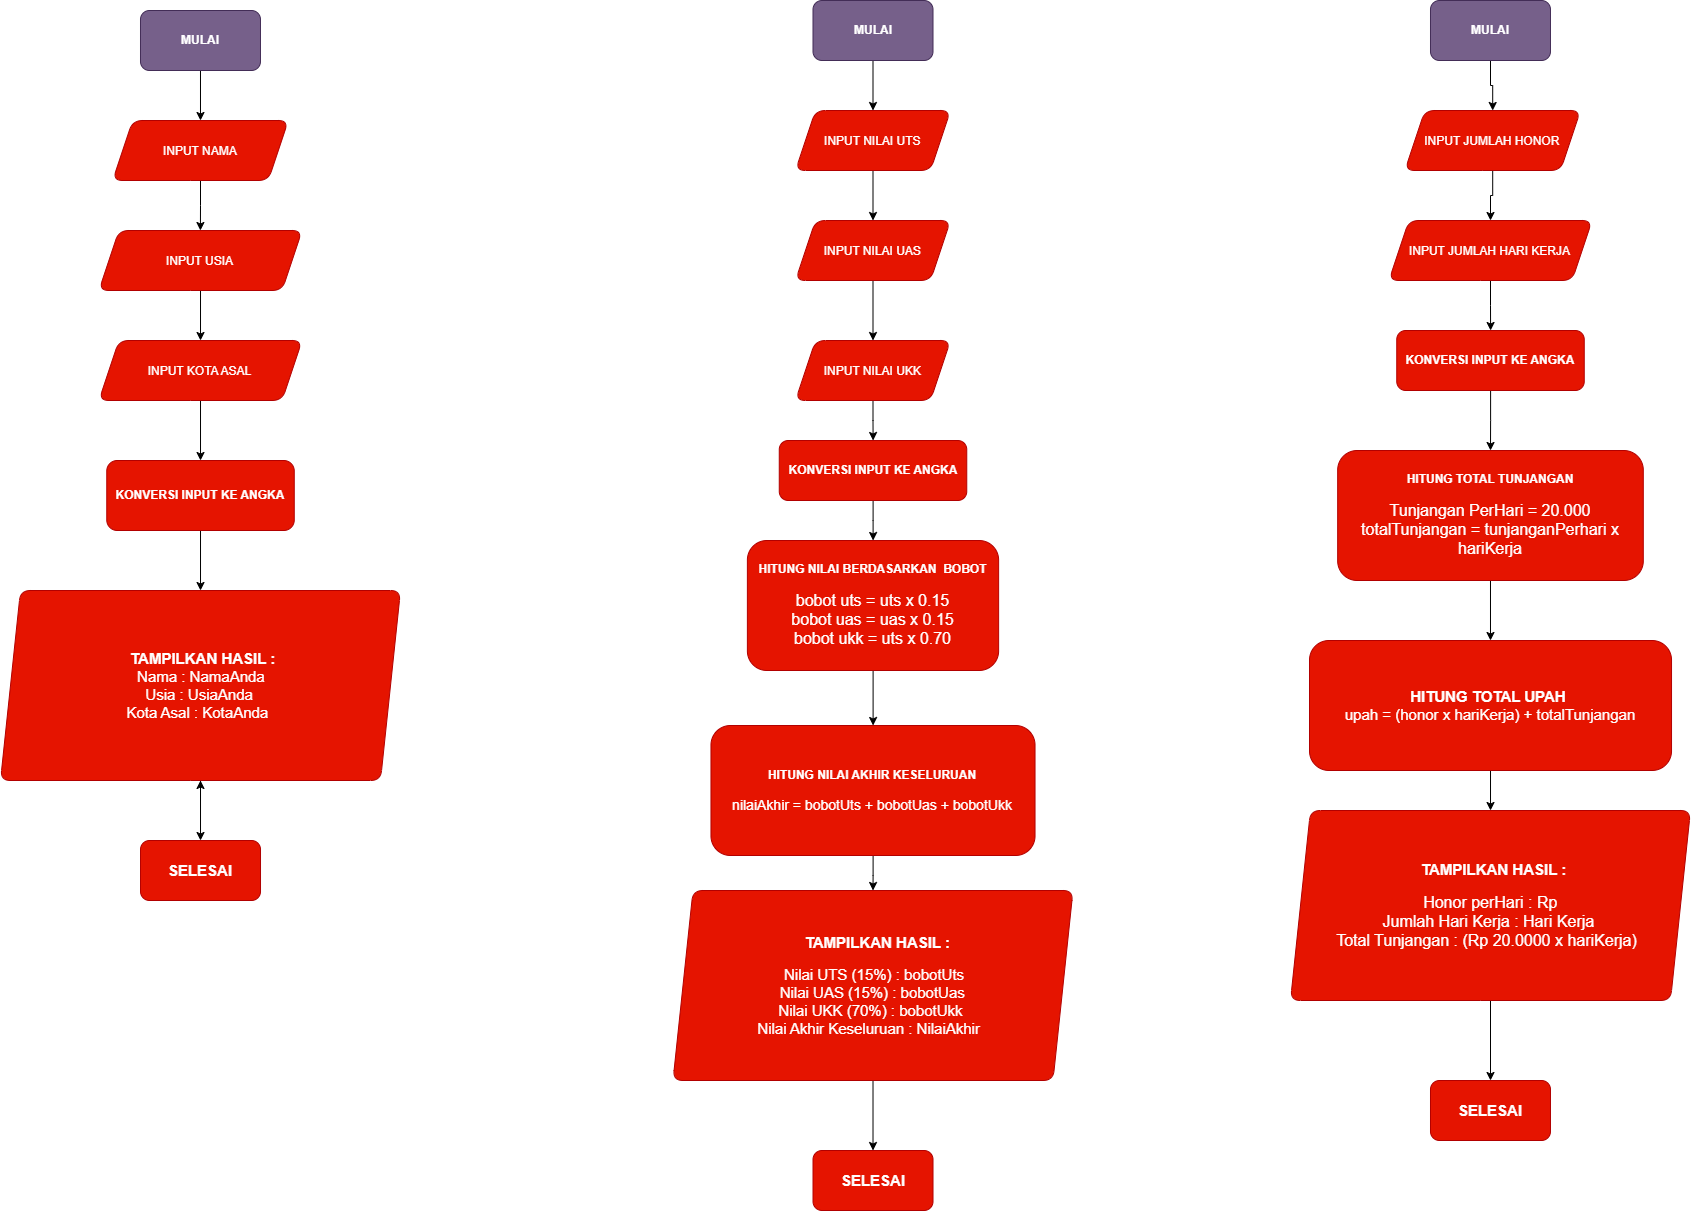

The diagram above was exported from draw.io. Its source (the exported page's mxGraphModel, read from the mxfile embedded in the PNG):
<mxGraphModel dx="2658" dy="1040" grid="1" gridSize="10" guides="1" tooltips="1" connect="1" arrows="1" fold="1" page="1" pageScale="1" pageWidth="850" pageHeight="1100" math="0" shadow="0">
  <root>
    <mxCell id="0" />
    <mxCell id="1" parent="0" />
    <mxCell id="CSt8XslYP787OrgxfOQ4-3" edge="1" parent="1" source="CSt8XslYP787OrgxfOQ4-1" style="edgeStyle=orthogonalEdgeStyle;rounded=0;orthogonalLoop=1;jettySize=auto;html=1;" target="CSt8XslYP787OrgxfOQ4-2" value="">
      <mxGeometry relative="1" as="geometry" />
    </mxCell>
    <mxCell id="CSt8XslYP787OrgxfOQ4-1" parent="1" style="rounded=1;whiteSpace=wrap;html=1;fillColor=light-dark(#76608A,#B266FF);strokeColor=#432D57;fontColor=#ffffff;" value="&lt;b&gt;MULAI&lt;/b&gt;" vertex="1">
      <mxGeometry height="60" width="120" x="322.5" y="120" as="geometry" />
    </mxCell>
    <mxCell id="CSt8XslYP787OrgxfOQ4-6" edge="1" parent="1" source="CSt8XslYP787OrgxfOQ4-2" style="edgeStyle=orthogonalEdgeStyle;rounded=0;orthogonalLoop=1;jettySize=auto;html=1;" target="CSt8XslYP787OrgxfOQ4-5" value="">
      <mxGeometry relative="1" as="geometry" />
    </mxCell>
    <mxCell id="CSt8XslYP787OrgxfOQ4-2" parent="1" style="shape=parallelogram;perimeter=parallelogramPerimeter;whiteSpace=wrap;html=1;shapeInside=1;fixedSize=1;fillColor=light-dark(#E51400,#66B2FF);strokeColor=#B20000;fontColor=#ffffff;rounded=1;" value="&lt;br&gt;INPUT NILAI UTS" vertex="1">
      <mxGeometry height="60" width="155" x="305" y="230" as="geometry" />
    </mxCell>
    <mxCell id="CSt8XslYP787OrgxfOQ4-8" edge="1" parent="1" source="CSt8XslYP787OrgxfOQ4-5" style="edgeStyle=orthogonalEdgeStyle;rounded=0;orthogonalLoop=1;jettySize=auto;html=1;" target="CSt8XslYP787OrgxfOQ4-7" value="">
      <mxGeometry relative="1" as="geometry" />
    </mxCell>
    <mxCell id="CSt8XslYP787OrgxfOQ4-5" parent="1" style="shape=parallelogram;perimeter=parallelogramPerimeter;whiteSpace=wrap;html=1;shapeInside=1;fixedSize=1;fillColor=light-dark(#E51400,#66B2FF);strokeColor=#B20000;fontColor=#ffffff;rounded=1;" value="&lt;br&gt;INPUT NILAI UAS" vertex="1">
      <mxGeometry height="60" width="155" x="305" y="340" as="geometry" />
    </mxCell>
    <mxCell id="CSt8XslYP787OrgxfOQ4-10" edge="1" parent="1" source="CSt8XslYP787OrgxfOQ4-7" style="edgeStyle=orthogonalEdgeStyle;rounded=0;orthogonalLoop=1;jettySize=auto;html=1;" target="CSt8XslYP787OrgxfOQ4-9" value="">
      <mxGeometry relative="1" as="geometry" />
    </mxCell>
    <mxCell id="CSt8XslYP787OrgxfOQ4-7" parent="1" style="shape=parallelogram;perimeter=parallelogramPerimeter;whiteSpace=wrap;html=1;shapeInside=1;fixedSize=1;fillColor=light-dark(#E51400,#66B2FF);strokeColor=#B20000;fontColor=#ffffff;rounded=1;" value="&lt;br&gt;INPUT NILAI UKK" vertex="1">
      <mxGeometry height="60" width="155" x="305" y="460" as="geometry" />
    </mxCell>
    <mxCell id="CSt8XslYP787OrgxfOQ4-12" edge="1" parent="1" source="CSt8XslYP787OrgxfOQ4-9" style="edgeStyle=orthogonalEdgeStyle;rounded=0;orthogonalLoop=1;jettySize=auto;html=1;" target="CSt8XslYP787OrgxfOQ4-11" value="">
      <mxGeometry relative="1" as="geometry" />
    </mxCell>
    <mxCell id="CSt8XslYP787OrgxfOQ4-9" parent="1" style="whiteSpace=wrap;html=1;fillColor=light-dark(#E51400,#FFFF66);strokeColor=#B20000;fontColor=#ffffff;rounded=1;" value="&lt;div&gt;&lt;span style=&quot;background-color: transparent; color: light-dark(rgb(255, 255, 255), rgb(18, 18, 18));&quot;&gt;&lt;b&gt;KONVERSI INPUT KE ANGKA&lt;/b&gt;&lt;/span&gt;&lt;/div&gt;" vertex="1">
      <mxGeometry height="60" width="187.5" x="288.76" y="560" as="geometry" />
    </mxCell>
    <mxCell id="CSt8XslYP787OrgxfOQ4-14" edge="1" parent="1" source="CSt8XslYP787OrgxfOQ4-11" style="edgeStyle=orthogonalEdgeStyle;rounded=0;orthogonalLoop=1;jettySize=auto;html=1;" target="CSt8XslYP787OrgxfOQ4-13" value="">
      <mxGeometry relative="1" as="geometry" />
    </mxCell>
    <mxCell id="CSt8XslYP787OrgxfOQ4-11" parent="1" style="whiteSpace=wrap;html=1;fillColor=light-dark(#E51400,#99FF99);strokeColor=#B20000;fontColor=#ffffff;rounded=1;" value="&lt;div&gt;&lt;span style=&quot;background-color: transparent; color: light-dark(rgb(255, 255, 255), rgb(18, 18, 18));&quot;&gt;&lt;b&gt;HITUNG NILAI BERDASARKAN&amp;nbsp; BOBOT&lt;br&gt;&lt;br&gt;&lt;/b&gt;&lt;font style=&quot;font-size: 16px;&quot;&gt;bobot uts = uts x 0.15&lt;br&gt;&lt;/font&gt;&lt;/span&gt;&lt;font style=&quot;font-size: 16px;&quot;&gt;bobot uas = uas x 0.15&lt;br&gt;bobot ukk = uts x 0.70&lt;/font&gt;&lt;span style=&quot;background-color: transparent; color: light-dark(rgb(255, 255, 255), rgb(18, 18, 18));&quot;&gt;&lt;/span&gt;&lt;/div&gt;" vertex="1">
      <mxGeometry height="130" width="251.25" x="256.88" y="660" as="geometry" />
    </mxCell>
    <mxCell id="CSt8XslYP787OrgxfOQ4-16" edge="1" parent="1" source="CSt8XslYP787OrgxfOQ4-13" style="edgeStyle=orthogonalEdgeStyle;rounded=0;orthogonalLoop=1;jettySize=auto;html=1;" target="CSt8XslYP787OrgxfOQ4-15" value="">
      <mxGeometry relative="1" as="geometry" />
    </mxCell>
    <mxCell id="CSt8XslYP787OrgxfOQ4-13" parent="1" style="whiteSpace=wrap;html=1;fillColor=light-dark(#E51400,#99FF99);strokeColor=#B20000;fontColor=#ffffff;rounded=1;" value="&lt;b&gt;HITUNG NILAI AKHIR KESELURUAN&lt;/b&gt;&lt;br&gt;&lt;br&gt;&lt;font style=&quot;font-size: 14px;&quot;&gt;nilaiAkhir = bobotUts + bobotUas + bobotUkk&lt;/font&gt;" vertex="1">
      <mxGeometry height="130" width="324.06" x="220.47" y="845" as="geometry" />
    </mxCell>
    <mxCell id="CSt8XslYP787OrgxfOQ4-18" edge="1" parent="1" source="CSt8XslYP787OrgxfOQ4-15" style="edgeStyle=orthogonalEdgeStyle;rounded=0;orthogonalLoop=1;jettySize=auto;html=1;" target="CSt8XslYP787OrgxfOQ4-17" value="">
      <mxGeometry relative="1" as="geometry" />
    </mxCell>
    <mxCell id="CSt8XslYP787OrgxfOQ4-15" parent="1" style="shape=parallelogram;perimeter=parallelogramPerimeter;whiteSpace=wrap;html=1;shapeInside=1;fixedSize=1;fillColor=light-dark(#E51400,#99CCFF);strokeColor=light-dark(#B20000,#66FFFF);fontColor=#ffffff;rounded=1;" value="&lt;b&gt;&lt;font style=&quot;font-size: 15px;&quot;&gt;TAMPILKAN HASIL :&lt;br&gt;&lt;/font&gt;&lt;/b&gt;&lt;br&gt;&lt;font style=&quot;font-size: 15px;&quot;&gt;Nilai UTS (15%) : bobotUts&lt;br&gt;Nilai UAS (15%) : bobotUas&lt;br&gt;Nilai UKK (70%) : bobotUkk&lt;br&gt;Nilai Akhir Keseluruan : NilaiAkhir&lt;/font&gt;&lt;br&gt;&lt;br&gt;&lt;div&gt;&lt;br&gt;&lt;/div&gt;" vertex="1">
      <mxGeometry height="190" width="400" x="182.51" y="1010" as="geometry" />
    </mxCell>
    <mxCell id="CSt8XslYP787OrgxfOQ4-17" parent="1" style="whiteSpace=wrap;html=1;fillColor=light-dark(#E51400,#B266FF);strokeColor=light-dark(#B20000,#66FFFF);fontColor=#ffffff;rounded=1;" value="&lt;b&gt;&lt;font style=&quot;font-size: 15px;&quot;&gt;SELESAI&lt;/font&gt;&lt;/b&gt;" vertex="1">
      <mxGeometry height="60" width="120" x="322.51" y="1270" as="geometry" />
    </mxCell>
    <mxCell id="CSt8XslYP787OrgxfOQ4-86" edge="1" parent="1" source="CSt8XslYP787OrgxfOQ4-87" style="edgeStyle=orthogonalEdgeStyle;rounded=0;orthogonalLoop=1;jettySize=auto;html=1;" target="CSt8XslYP787OrgxfOQ4-89" value="">
      <mxGeometry relative="1" as="geometry" />
    </mxCell>
    <mxCell id="CSt8XslYP787OrgxfOQ4-87" parent="1" style="rounded=1;whiteSpace=wrap;html=1;fillColor=light-dark(#76608A,#B266FF);strokeColor=#432D57;fontColor=#ffffff;" value="&lt;b&gt;MULAI&lt;/b&gt;" vertex="1">
      <mxGeometry height="60" width="120" x="939.99" y="120" as="geometry" />
    </mxCell>
    <mxCell id="CSt8XslYP787OrgxfOQ4-88" edge="1" parent="1" source="CSt8XslYP787OrgxfOQ4-89" style="edgeStyle=orthogonalEdgeStyle;rounded=0;orthogonalLoop=1;jettySize=auto;html=1;" target="CSt8XslYP787OrgxfOQ4-91" value="">
      <mxGeometry relative="1" as="geometry" />
    </mxCell>
    <mxCell id="CSt8XslYP787OrgxfOQ4-89" parent="1" style="shape=parallelogram;perimeter=parallelogramPerimeter;whiteSpace=wrap;html=1;shapeInside=1;fixedSize=1;fillColor=light-dark(#E51400,#66B2FF);strokeColor=#B20000;fontColor=#ffffff;rounded=1;" value="INPUT JUMLAH HONOR" vertex="1">
      <mxGeometry height="60" width="175.62" x="914.38" y="230" as="geometry" />
    </mxCell>
    <mxCell id="CSt8XslYP787OrgxfOQ4-90" edge="1" parent="1" source="CSt8XslYP787OrgxfOQ4-91" style="edgeStyle=orthogonalEdgeStyle;rounded=0;orthogonalLoop=1;jettySize=auto;html=1;" target="CSt8XslYP787OrgxfOQ4-95" value="">
      <mxGeometry relative="1" as="geometry">
        <Array as="points" />
        <mxPoint x="999.9899999999998" y="460" as="targetPoint" />
      </mxGeometry>
    </mxCell>
    <mxCell id="CSt8XslYP787OrgxfOQ4-91" parent="1" style="shape=parallelogram;perimeter=parallelogramPerimeter;whiteSpace=wrap;html=1;shapeInside=1;fixedSize=1;fillColor=light-dark(#E51400,#66B2FF);strokeColor=#B20000;fontColor=#ffffff;rounded=1;" value="INPUT JUMLAH HARI KERJA" vertex="1">
      <mxGeometry height="60" width="203.13" x="898.44" y="340" as="geometry" />
    </mxCell>
    <mxCell id="CSt8XslYP787OrgxfOQ4-94" edge="1" parent="1" source="CSt8XslYP787OrgxfOQ4-95" style="edgeStyle=orthogonalEdgeStyle;rounded=0;orthogonalLoop=1;jettySize=auto;html=1;" target="CSt8XslYP787OrgxfOQ4-97" value="">
      <mxGeometry relative="1" as="geometry" />
    </mxCell>
    <mxCell id="CSt8XslYP787OrgxfOQ4-95" parent="1" style="whiteSpace=wrap;html=1;fillColor=light-dark(#E51400,#FFFF66);strokeColor=#B20000;fontColor=#ffffff;rounded=1;" value="&lt;div&gt;&lt;span style=&quot;background-color: transparent; color: light-dark(rgb(255, 255, 255), rgb(18, 18, 18));&quot;&gt;&lt;b&gt;KONVERSI INPUT KE ANGKA&lt;/b&gt;&lt;/span&gt;&lt;/div&gt;" vertex="1">
      <mxGeometry height="60" width="187.5" x="906.25" y="450" as="geometry" />
    </mxCell>
    <mxCell id="CSt8XslYP787OrgxfOQ4-96" edge="1" parent="1" source="CSt8XslYP787OrgxfOQ4-97" style="edgeStyle=orthogonalEdgeStyle;rounded=0;orthogonalLoop=1;jettySize=auto;html=1;" target="CSt8XslYP787OrgxfOQ4-99" value="">
      <mxGeometry relative="1" as="geometry" />
    </mxCell>
    <mxCell id="CSt8XslYP787OrgxfOQ4-97" parent="1" style="whiteSpace=wrap;html=1;fillColor=light-dark(#E51400,#99FF99);strokeColor=#B20000;fontColor=#ffffff;rounded=1;" value="&lt;div&gt;&lt;span style=&quot;background-color: transparent; color: light-dark(rgb(255, 255, 255), rgb(18, 18, 18));&quot;&gt;&lt;b&gt;HITUNG TOTAL TUNJANGAN&lt;br&gt;&lt;br&gt;&lt;/b&gt;&lt;span style=&quot;font-size: 16px;&quot;&gt;Tunjangan PerHari = 20.000&lt;br&gt;totalTunjangan = tunjanganPerhari x hariKerja&lt;/span&gt;&lt;/span&gt;&lt;span style=&quot;background-color: transparent; color: light-dark(rgb(255, 255, 255), rgb(18, 18, 18));&quot;&gt;&lt;/span&gt;&lt;/div&gt;" vertex="1">
      <mxGeometry height="130" width="305.63" x="847.17" y="570" as="geometry" />
    </mxCell>
    <mxCell id="CSt8XslYP787OrgxfOQ4-98" edge="1" parent="1" source="CSt8XslYP787OrgxfOQ4-99" style="edgeStyle=orthogonalEdgeStyle;rounded=0;orthogonalLoop=1;jettySize=auto;html=1;" target="CSt8XslYP787OrgxfOQ4-101" value="">
      <mxGeometry relative="1" as="geometry" />
    </mxCell>
    <mxCell id="CSt8XslYP787OrgxfOQ4-99" parent="1" style="whiteSpace=wrap;html=1;fillColor=light-dark(#E51400,#99FF99);strokeColor=#B20000;fontColor=#ffffff;rounded=1;" value="&lt;font style=&quot;font-size: 15px;&quot;&gt;&lt;b&gt;HITUNG TOTAL UPAH&amp;nbsp;&lt;/b&gt;&lt;br&gt;upah = (honor x hariKerja) + totalTunjangan&lt;/font&gt;" vertex="1">
      <mxGeometry height="130" width="362.03" x="819" y="760" as="geometry" />
    </mxCell>
    <mxCell id="CSt8XslYP787OrgxfOQ4-100" edge="1" parent="1" source="CSt8XslYP787OrgxfOQ4-101" style="edgeStyle=orthogonalEdgeStyle;rounded=0;orthogonalLoop=1;jettySize=auto;html=1;" target="CSt8XslYP787OrgxfOQ4-102" value="">
      <mxGeometry relative="1" as="geometry" />
    </mxCell>
    <mxCell id="CSt8XslYP787OrgxfOQ4-101" parent="1" style="shape=parallelogram;perimeter=parallelogramPerimeter;whiteSpace=wrap;html=1;shapeInside=1;fixedSize=1;fillColor=light-dark(#E51400,#99CCFF);strokeColor=light-dark(#B20000,#66FFFF);fontColor=#ffffff;rounded=1;" value="&lt;b&gt;&lt;font style=&quot;font-size: 15px;&quot;&gt;TAMPILKAN HASIL :&lt;br&gt;&lt;/font&gt;&lt;/b&gt;&lt;br&gt;&lt;font style=&quot;font-size: 16px;&quot;&gt;Honor perHari : Rp&lt;br&gt;Jumlah Hari Kerja : Hari Kerja&lt;br&gt;Total Tunjangan : (Rp 20.0000 x hariKerja)&lt;/font&gt;" vertex="1">
      <mxGeometry height="190" width="400" x="800" y="930" as="geometry" />
    </mxCell>
    <mxCell id="CSt8XslYP787OrgxfOQ4-102" parent="1" style="whiteSpace=wrap;html=1;fillColor=light-dark(#E51400,#B266FF);strokeColor=light-dark(#B20000,#66FFFF);fontColor=#ffffff;rounded=1;" value="&lt;b&gt;&lt;font style=&quot;font-size: 15px;&quot;&gt;SELESAI&lt;/font&gt;&lt;/b&gt;" vertex="1">
      <mxGeometry height="60" width="120" x="939.99" y="1200" as="geometry" />
    </mxCell>
    <mxCell id="CSt8XslYP787OrgxfOQ4-104" edge="1" parent="1" source="CSt8XslYP787OrgxfOQ4-105" style="edgeStyle=orthogonalEdgeStyle;rounded=0;orthogonalLoop=1;jettySize=auto;html=1;" target="CSt8XslYP787OrgxfOQ4-107" value="">
      <mxGeometry relative="1" as="geometry" />
    </mxCell>
    <mxCell id="CSt8XslYP787OrgxfOQ4-105" parent="1" style="rounded=1;whiteSpace=wrap;html=1;fillColor=light-dark(#76608A,#B266FF);strokeColor=#432D57;fontColor=#ffffff;" value="&lt;b&gt;MULAI&lt;/b&gt;" vertex="1">
      <mxGeometry height="60" width="120" x="-350.01" y="130" as="geometry" />
    </mxCell>
    <mxCell id="CSt8XslYP787OrgxfOQ4-106" edge="1" parent="1" source="CSt8XslYP787OrgxfOQ4-107" style="edgeStyle=orthogonalEdgeStyle;rounded=0;orthogonalLoop=1;jettySize=auto;html=1;" target="CSt8XslYP787OrgxfOQ4-109" value="">
      <mxGeometry relative="1" as="geometry" />
    </mxCell>
    <mxCell id="CSt8XslYP787OrgxfOQ4-107" parent="1" style="shape=parallelogram;perimeter=parallelogramPerimeter;whiteSpace=wrap;html=1;shapeInside=1;fixedSize=1;fillColor=light-dark(#E51400,#66B2FF);strokeColor=#B20000;fontColor=#ffffff;rounded=1;" value="INPUT NAMA" vertex="1">
      <mxGeometry height="60" width="175.62" x="-377.82" y="240" as="geometry" />
    </mxCell>
    <mxCell id="CSt8XslYP787OrgxfOQ4-124" edge="1" parent="1" source="CSt8XslYP787OrgxfOQ4-109" style="edgeStyle=orthogonalEdgeStyle;rounded=0;orthogonalLoop=1;jettySize=auto;html=1;" target="CSt8XslYP787OrgxfOQ4-123" value="">
      <mxGeometry relative="1" as="geometry" />
    </mxCell>
    <mxCell id="CSt8XslYP787OrgxfOQ4-109" parent="1" style="shape=parallelogram;perimeter=parallelogramPerimeter;whiteSpace=wrap;html=1;shapeInside=1;fixedSize=1;fillColor=light-dark(#E51400,#66B2FF);strokeColor=#B20000;fontColor=#ffffff;rounded=1;" value="INPUT USIA" vertex="1">
      <mxGeometry height="60" width="203.13" x="-391.55999999999995" y="350" as="geometry" />
    </mxCell>
    <mxCell id="CSt8XslYP787OrgxfOQ4-127" edge="1" parent="1" source="CSt8XslYP787OrgxfOQ4-111" style="edgeStyle=orthogonalEdgeStyle;rounded=0;orthogonalLoop=1;jettySize=auto;html=1;exitX=0.5;exitY=1;exitDx=0;exitDy=0;" target="CSt8XslYP787OrgxfOQ4-117">
      <mxGeometry relative="1" as="geometry" />
    </mxCell>
    <mxCell id="CSt8XslYP787OrgxfOQ4-111" parent="1" style="whiteSpace=wrap;html=1;fillColor=light-dark(#E51400,#FFFF66);strokeColor=#B20000;fontColor=#ffffff;rounded=1;" value="&lt;div&gt;&lt;span style=&quot;background-color: transparent; color: light-dark(rgb(255, 255, 255), rgb(18, 18, 18));&quot;&gt;&lt;b&gt;KONVERSI INPUT KE ANGKA&lt;/b&gt;&lt;/span&gt;&lt;/div&gt;" vertex="1">
      <mxGeometry height="70" width="187.5" x="-383.74" y="580" as="geometry" />
    </mxCell>
    <mxCell id="CSt8XslYP787OrgxfOQ4-114" edge="1" parent="1" style="edgeStyle=orthogonalEdgeStyle;rounded=0;orthogonalLoop=1;jettySize=auto;html=1;" target="CSt8XslYP787OrgxfOQ4-117" value="">
      <mxGeometry relative="1" as="geometry">
        <mxPoint x="-289.9849999999999" y="899.9999999999998" as="sourcePoint" />
      </mxGeometry>
    </mxCell>
    <mxCell id="CSt8XslYP787OrgxfOQ4-116" edge="1" parent="1" source="CSt8XslYP787OrgxfOQ4-117" style="edgeStyle=orthogonalEdgeStyle;rounded=0;orthogonalLoop=1;jettySize=auto;html=1;" target="CSt8XslYP787OrgxfOQ4-118" value="">
      <mxGeometry relative="1" as="geometry" />
    </mxCell>
    <mxCell id="CSt8XslYP787OrgxfOQ4-117" parent="1" style="shape=parallelogram;perimeter=parallelogramPerimeter;whiteSpace=wrap;html=1;shapeInside=1;fixedSize=1;fillColor=light-dark(#E51400,#99CCFF);strokeColor=light-dark(#B20000,#66FFFF);fontColor=#ffffff;rounded=1;" value="&lt;b&gt;&lt;font style=&quot;font-size: 15px;&quot;&gt;TAMPILKAN HASIL :&lt;br&gt;&lt;/font&gt;&lt;/b&gt;&lt;font style=&quot;font-size: 15px;&quot;&gt;Nama : NamaAnda&lt;br&gt;Usia : UsiaAnda&lt;br&gt;Kota Asal : KotaAnda&lt;/font&gt;" vertex="1">
      <mxGeometry height="190" width="400" x="-489.99" y="710" as="geometry" />
    </mxCell>
    <mxCell id="CSt8XslYP787OrgxfOQ4-118" parent="1" style="whiteSpace=wrap;html=1;fillColor=light-dark(#E51400,#B266FF);strokeColor=light-dark(#B20000,#66FFFF);fontColor=#ffffff;rounded=1;" value="&lt;b&gt;&lt;font style=&quot;font-size: 15px;&quot;&gt;SELESAI&lt;/font&gt;&lt;/b&gt;" vertex="1">
      <mxGeometry height="60" width="120" x="-349.99" y="960" as="geometry" />
    </mxCell>
    <mxCell id="CSt8XslYP787OrgxfOQ4-126" edge="1" parent="1" source="CSt8XslYP787OrgxfOQ4-123" style="edgeStyle=orthogonalEdgeStyle;rounded=0;orthogonalLoop=1;jettySize=auto;html=1;exitX=0.5;exitY=1;exitDx=0;exitDy=0;entryX=0.5;entryY=0;entryDx=0;entryDy=0;" target="CSt8XslYP787OrgxfOQ4-111">
      <mxGeometry relative="1" as="geometry" />
    </mxCell>
    <mxCell id="CSt8XslYP787OrgxfOQ4-123" parent="1" style="shape=parallelogram;perimeter=parallelogramPerimeter;whiteSpace=wrap;html=1;shapeInside=1;fixedSize=1;fillColor=light-dark(#E51400,#66B2FF);strokeColor=#B20000;fontColor=#ffffff;rounded=1;" value="INPUT KOTA ASAL" vertex="1">
      <mxGeometry height="60" width="203.13" x="-391.55999999999995" y="460" as="geometry" />
    </mxCell>
  </root>
</mxGraphModel>